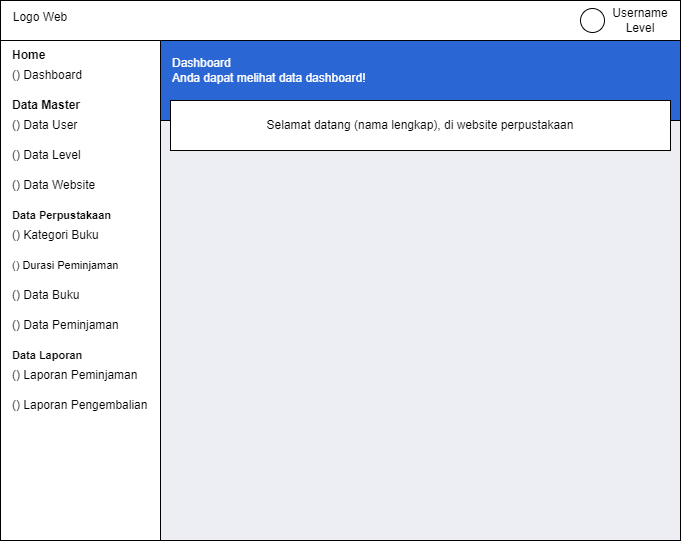

The diagram above was exported from draw.io. Its source (the exported page's mxGraphModel, read from the mxfile embedded in the PNG):
<mxGraphModel dx="1035" dy="541" grid="1" gridSize="10" guides="1" tooltips="1" connect="1" arrows="1" fold="1" page="1" pageScale="1" pageWidth="850" pageHeight="1100" math="0" shadow="0">
  <root>
    <mxCell id="0" />
    <mxCell id="1" parent="0" />
    <mxCell id="Pchw5pA_VPts3idiDwu5-50" value="" style="rounded=0;whiteSpace=wrap;html=1;fontSize=11;fillColor=#edeef3;" vertex="1" parent="1">
      <mxGeometry x="160" y="160" width="530" height="420" as="geometry" />
    </mxCell>
    <mxCell id="Pchw5pA_VPts3idiDwu5-37" value="" style="rounded=0;whiteSpace=wrap;html=1;" vertex="1" parent="1">
      <mxGeometry x="10" y="40" width="160" height="540" as="geometry" />
    </mxCell>
    <mxCell id="Pchw5pA_VPts3idiDwu5-39" value="" style="rounded=0;whiteSpace=wrap;html=1;" vertex="1" parent="1">
      <mxGeometry x="10" y="40" width="680" height="40" as="geometry" />
    </mxCell>
    <mxCell id="Pchw5pA_VPts3idiDwu5-40" value="" style="rounded=0;whiteSpace=wrap;html=1;fillColor=#2a67d4;" vertex="1" parent="1">
      <mxGeometry x="170" y="80" width="520" height="80" as="geometry" />
    </mxCell>
    <mxCell id="Pchw5pA_VPts3idiDwu5-41" value="Logo Web" style="text;html=1;align=center;verticalAlign=middle;whiteSpace=wrap;rounded=0;" vertex="1" parent="1">
      <mxGeometry x="20" y="42" width="60" height="30" as="geometry" />
    </mxCell>
    <mxCell id="Pchw5pA_VPts3idiDwu5-44" value="" style="ellipse;whiteSpace=wrap;html=1;aspect=fixed;" vertex="1" parent="1">
      <mxGeometry x="590" y="48" width="24" height="24" as="geometry" />
    </mxCell>
    <mxCell id="Pchw5pA_VPts3idiDwu5-45" value="Username Level" style="text;html=1;align=center;verticalAlign=middle;whiteSpace=wrap;rounded=0;" vertex="1" parent="1">
      <mxGeometry x="620" y="45" width="60" height="30" as="geometry" />
    </mxCell>
    <mxCell id="Pchw5pA_VPts3idiDwu5-47" value="Dashboard&lt;br&gt;Anda dapat melihat data dashboard!" style="text;html=1;align=left;verticalAlign=middle;whiteSpace=wrap;rounded=0;fontColor=#FFFFFF;" vertex="1" parent="1">
      <mxGeometry x="180" y="95" width="490" height="30" as="geometry" />
    </mxCell>
    <mxCell id="Pchw5pA_VPts3idiDwu5-49" value="Selamat datang (nama lengkap), di website perpustakaan" style="rounded=0;whiteSpace=wrap;html=1;" vertex="1" parent="1">
      <mxGeometry x="180" y="140" width="500" height="50" as="geometry" />
    </mxCell>
    <mxCell id="Pchw5pA_VPts3idiDwu5-52" value="Home" style="text;html=1;align=left;verticalAlign=middle;whiteSpace=wrap;rounded=0;fontStyle=1" vertex="1" parent="1">
      <mxGeometry x="20" y="80" width="90" height="30" as="geometry" />
    </mxCell>
    <mxCell id="Pchw5pA_VPts3idiDwu5-53" value="() Dashboard" style="text;html=1;align=left;verticalAlign=middle;whiteSpace=wrap;rounded=0;" vertex="1" parent="1">
      <mxGeometry x="20" y="100" width="110" height="30" as="geometry" />
    </mxCell>
    <mxCell id="Pchw5pA_VPts3idiDwu5-55" value="Data Master" style="text;html=1;align=left;verticalAlign=middle;whiteSpace=wrap;rounded=0;fontStyle=1" vertex="1" parent="1">
      <mxGeometry x="20" y="130" width="90" height="30" as="geometry" />
    </mxCell>
    <mxCell id="Pchw5pA_VPts3idiDwu5-56" value="() Data User" style="text;html=1;align=left;verticalAlign=middle;whiteSpace=wrap;rounded=0;" vertex="1" parent="1">
      <mxGeometry x="20" y="150" width="110" height="30" as="geometry" />
    </mxCell>
    <mxCell id="Pchw5pA_VPts3idiDwu5-57" value="() Data Level" style="text;html=1;align=left;verticalAlign=middle;whiteSpace=wrap;rounded=0;" vertex="1" parent="1">
      <mxGeometry x="20" y="180" width="110" height="30" as="geometry" />
    </mxCell>
    <mxCell id="Pchw5pA_VPts3idiDwu5-58" value="() Data Website" style="text;html=1;align=left;verticalAlign=middle;whiteSpace=wrap;rounded=0;" vertex="1" parent="1">
      <mxGeometry x="20" y="210" width="110" height="30" as="geometry" />
    </mxCell>
    <mxCell id="Pchw5pA_VPts3idiDwu5-59" value="Data Perpustakaan" style="text;html=1;align=left;verticalAlign=middle;whiteSpace=wrap;rounded=0;fontStyle=1;fontSize=11;" vertex="1" parent="1">
      <mxGeometry x="20" y="240" width="120" height="30" as="geometry" />
    </mxCell>
    <mxCell id="Pchw5pA_VPts3idiDwu5-60" value="() Kategori Buku" style="text;html=1;align=left;verticalAlign=middle;whiteSpace=wrap;rounded=0;" vertex="1" parent="1">
      <mxGeometry x="20" y="260" width="110" height="30" as="geometry" />
    </mxCell>
    <mxCell id="Pchw5pA_VPts3idiDwu5-61" value="() Durasi Peminjaman" style="text;html=1;align=left;verticalAlign=middle;whiteSpace=wrap;rounded=0;fontSize=11;" vertex="1" parent="1">
      <mxGeometry x="20" y="290" width="120" height="30" as="geometry" />
    </mxCell>
    <mxCell id="Pchw5pA_VPts3idiDwu5-62" value="() Data Buku" style="text;html=1;align=left;verticalAlign=middle;whiteSpace=wrap;rounded=0;" vertex="1" parent="1">
      <mxGeometry x="20" y="320" width="110" height="30" as="geometry" />
    </mxCell>
    <mxCell id="Pchw5pA_VPts3idiDwu5-63" value="() Data Peminjaman" style="text;html=1;align=left;verticalAlign=middle;whiteSpace=wrap;rounded=0;" vertex="1" parent="1">
      <mxGeometry x="20" y="350" width="110" height="30" as="geometry" />
    </mxCell>
    <mxCell id="Pchw5pA_VPts3idiDwu5-64" value="Data Laporan" style="text;html=1;align=left;verticalAlign=middle;whiteSpace=wrap;rounded=0;fontStyle=1;fontSize=11;" vertex="1" parent="1">
      <mxGeometry x="20" y="380" width="120" height="30" as="geometry" />
    </mxCell>
    <mxCell id="Pchw5pA_VPts3idiDwu5-65" value="() Laporan Peminjaman" style="text;html=1;align=left;verticalAlign=middle;whiteSpace=wrap;rounded=0;" vertex="1" parent="1">
      <mxGeometry x="20" y="400" width="130" height="30" as="geometry" />
    </mxCell>
    <mxCell id="Pchw5pA_VPts3idiDwu5-66" value="() Laporan Pengembalian" style="text;html=1;align=left;verticalAlign=middle;whiteSpace=wrap;rounded=0;" vertex="1" parent="1">
      <mxGeometry x="20" y="430" width="140" height="30" as="geometry" />
    </mxCell>
  </root>
</mxGraphModel>